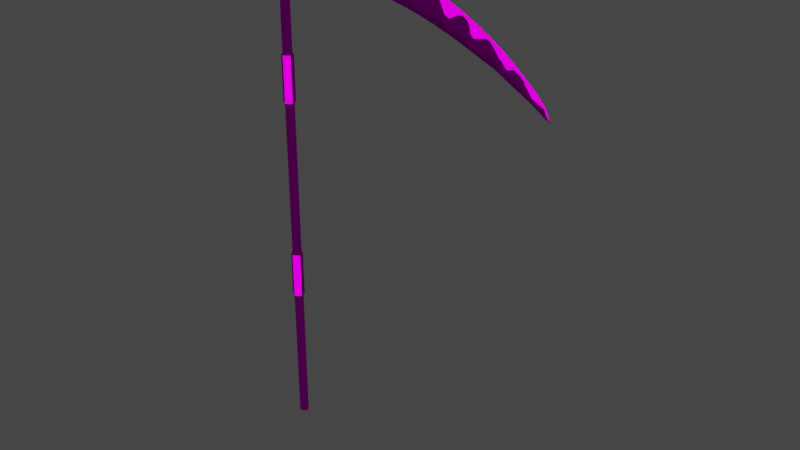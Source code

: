# Source: Soul_Scythe.blend  (saved by Blender 2.91.10; exported with 4.5.12 LTS)
import bpy
from mathutils import Matrix  # noqa: F401  (used for matrix-valued properties, if any)

bpy.ops.wm.read_factory_settings(use_empty=True)
scene = bpy.context.scene
scene.name = 'Scene'

# ---- collections
col_collection = bpy.data.collections.new('Collection'); scene.collection.children.link(col_collection)

# ---- images (referenced by path relative to the original .blend; pixels are not part of the script)
import os
ASSET_DIR = os.environ.get("B2B_ASSET_DIR", "")  # directory of the original .blend (textures are referenced by path, not embedded)
HERE = os.path.dirname(os.path.abspath(__file__))  # packed textures are extracted next to this script under _unpacked/

def load_image(name, relpath, width, height, colorspace="sRGB"):
    """Load a texture the original file referenced (path relative to the .blend, or extracted next to this script)."""
    p = next((c for c in (os.path.join(HERE, relpath), os.path.join(ASSET_DIR, relpath)) if relpath and os.path.exists(c)), "")
    if p:
        img = bpy.data.images.load(p, check_existing=True)
        img.name = name
    else:  # same state as the original file: an image datablock whose file is absent (Cycles renders it pink)
        img = bpy.data.images.new(name, width, height)
        img.source = "FILE"
        img.filepath = "//" + (relpath or name)
    img.colorspace_settings.name = colorspace
    return img
img_soul_scythe_jpg = load_image('Soul Scythe.jpg', 'Soul Scythe.jpg', 1024, 1024, 'sRGB')

# ---- materials (node trees are filled in below, after node groups)
mat_material = bpy.data.materials.new('Material')
mat_material.alpha_threshold = 0.0
mat_material.use_transparent_shadow = False
mat_material.line_color = (0.0, 0.0, 0.0, 1.0)

# ---- material node trees
mat_material.use_nodes = True; mat_material.node_tree.nodes.clear()
_N = mat_material.node_tree.nodes; _L = mat_material.node_tree.links
n0 = _N.new('ShaderNodeOutputMaterial'); n0.name = 'Material Output'; n0.location = (300, 300)
n1 = _N.new('ShaderNodeBsdfToon'); n1.name = 'Toon BSDF'; n1.location = (10, 300)
n2 = _N.new('ShaderNodeTexImage'); n2.name = 'Image Texture'; n2.location = (-280, 280)
n2.image = img_soul_scythe_jpg
_L.new(n1.outputs[0], n0.inputs[0])
_L.new(n2.outputs[0], n1.inputs[0])
n0.is_active_output = True

# ---- world
world_world = bpy.data.worlds.new('World'); scene.world = world_world
world_world.use_nodes = True; world_world.node_tree.nodes.clear()
_N = world_world.node_tree.nodes; _L = world_world.node_tree.links
n0 = _N.new('ShaderNodeOutputWorld'); n0.name = 'World Output'; n0.location = (300, 300)
n1 = _N.new('ShaderNodeBackground'); n1.name = 'Background'; n1.location = (10, 300)
n1.inputs[0].default_value = (0.05088, 0.05088, 0.05088, 1.0)
_L.new(n1.outputs[0], n0.inputs[0])
n0.is_active_output = True
world_world.color = (0.05088, 0.05088, 0.05088)
world_world.use_sun_shadow = False
world_world.sun_shadow_jitter_overblur = 0.0

# ---- meshes
me_cylinder = bpy.data.meshes.new('Cylinder')
me_cylinder.from_pydata([(-0.0001458, 0.04256, -2.66), (-7.492e-05, 0.04256, 1.516), (0.02487, 0.03443, -2.66), (0.02494, 0.03443, 1.516), (0.04033, 0.01315, -2.66), (0.0404, 0.01315, 1.516), (0.04033, -0.01315, -2.66), (0.0404, -0.01315, 1.516), (0.02487, -0.03443, -2.66), (0.02494, -0.03443, 1.516), (-0.0001458, -0.04256, -2.66), (-7.492e-05, -0.04256, 1.516), (-0.02516, -0.03443, -2.66), (-0.02509, -0.03443, 1.516), (-0.04062, -0.01315, -2.66), (-0.04055, -0.01315, 1.516), (-0.04062, 0.01315, -2.66), (-0.04055, 0.01315, 1.516), (-0.02516, 0.03443, -2.66), (-0.02509, 0.03443, 1.516), (-7.48e-05, 0.07202, 1.516), (0.04226, 0.05827, 1.516), (0.06842, 0.02226, 1.516), (0.06842, -0.02226, 1.516), (0.04226, -0.05827, 1.516), (-7.48e-05, -0.07203, 1.516), (-0.04241, -0.05827, 1.516), (-0.06857, -0.02226, 1.516), (-0.06857, 0.02226, 1.516), (-0.04241, 0.05827, 1.516), (0.000172, 0.07202, 2.202), (0.04251, 0.05827, 2.202), (0.06867, 0.02226, 2.202), (0.06867, -0.02226, 2.202), (0.04251, -0.05827, 2.202), (0.000172, -0.07203, 2.202), (-0.04216, -0.05827, 2.202), (-0.06833, -0.02226, 2.202), (-0.06833, 0.02226, 2.202), (-0.04216, 0.05827, 2.202), (-0.1519, -0.004294, 1.749), (0.2039, -0.004294, 1.763), (-0.1517, -0.004294, 2.122), (0.1862, -0.004294, 2.113), (0.3335, -0.004294, 1.763), (0.3299, -0.004294, 2.095), (0.5053, -0.004294, 1.752), (0.5091, -0.004294, 2.077), (0.6574, -0.004294, 1.736), (0.683, -0.004294, 2.049), (0.8243, -0.004294, 1.714), (0.8469, -0.004294, 2.011), (0.9809, -0.004294, 1.689), (1.004, -0.004294, 1.978), (1.1, -0.004294, 1.661), (1.119, -0.004294, 1.946), (1.267, -0.004294, 1.623), (1.282, -0.004294, 1.898), (1.382, -0.004294, 1.593), (1.407, -0.004294, 1.856), (1.523, -0.004294, 1.55), (1.564, -0.004294, 1.794), (1.66, -0.004294, 1.502), (1.683, -0.004294, 1.742), (1.747, -0.004294, 1.47), (1.822, -0.004294, 1.678), (1.87, -0.004294, 1.418), (1.938, -0.004294, 1.617), (1.988, -0.004294, 1.368), (2.052, -0.004294, 1.548), (2.111, -0.004294, 1.316), (2.167, -0.004294, 1.473), (2.245, -0.004294, 1.239), (2.296, -0.004294, 1.374), (2.358, -0.004294, 1.177), (2.389, -0.004294, 1.294), (2.459, -0.004294, 1.119), (2.475, -0.004294, 1.218), (2.547, -0.004294, 1.058), (2.553, -0.004294, 1.13), (2.593, -0.004294, 1.037), (2.607, 0.0004037, 1.029), (2.552, -0.004294, 1.116), (2.377, -0.004294, 1.25), (2.14, -0.004294, 1.397), (1.897, -0.004294, 1.497), (1.669, -0.004294, 1.598), (1.394, -0.004294, 1.717), (1.108, -0.004294, 1.788), (0.8344, -0.004294, 1.847), (0.507, -0.004294, 1.895), (2.464, -0.004294, 1.151), (2.286, -0.004294, 1.347), (2.043, -0.004294, 1.523), (1.813, -0.004294, 1.652), (1.561, -0.004294, 1.777), (1.281, -0.004294, 1.881), (1.001, -0.004294, 1.946), (0.6797, -0.004294, 2.008), (0.3308, -0.004294, 2.019), (0.2104, -0.004294, 1.823), (0.2292, -0.004294, 1.91), (0.2622, -0.004294, 1.978), (0.2988, -0.004294, 2.009), (0.5501, -0.004294, 1.917), (0.6145, -0.004294, 1.964), (0.8572, -0.004294, 1.852), (0.91, -0.004294, 1.897), (0.9587, -0.004294, 1.928), (1.14, -0.004294, 1.797), (1.199, -0.004294, 1.838), (1.25, -0.004294, 1.871), (1.44, -0.004294, 1.727), (1.497, -0.004294, 1.759), (1.537, -0.004294, 1.772), (1.717, -0.004294, 1.614), (1.758, -0.004294, 1.644), (1.943, -0.004294, 1.498), (1.986, -0.004294, 1.515), (2.17, -0.004294, 1.342), (2.201, -0.004294, 1.326), (2.406, -0.004294, 1.201), (2.436, -0.004294, 1.163), (2.577, -0.004294, 1.075), (0.358, -0.004294, 2.006), (0.3964, -0.004294, 1.968), (0.424, -0.004294, 1.934), (0.4619, -0.004294, 1.898), (0.7052, -0.004294, 2.002), (0.7352, -0.004294, 1.974), (0.7536, -0.004294, 1.941), (0.7718, -0.004294, 1.911), (0.7918, -0.004294, 1.876), (0.8159, -0.004294, 1.854), (1.035, -0.004294, 1.931), (1.06, -0.004294, 1.893), (1.079, -0.004294, 1.839), (1.098, -0.004294, 1.799), (1.306, -0.004294, 1.851), (1.325, -0.004294, 1.81), (1.344, -0.004294, 1.769), (1.362, -0.004294, 1.736), (1.584, -0.004294, 1.741), (1.607, -0.004294, 1.699), (1.625, -0.004294, 1.651), (1.646, -0.004294, 1.611), (1.849, -0.004294, 1.624), (1.869, -0.004294, 1.58), (1.881, -0.004294, 1.521), (2.076, -0.004294, 1.486), (2.11, -0.004294, 1.443), (2.325, -0.004294, 1.32), (2.364, -0.004294, 1.284), (0.001992, -0.004294, 1.756), (0.002119, -0.004294, 2.117), (-0.1517, 0.004725, 2.122), (0.1862, 0.004725, 2.113), (0.002119, 0.004725, 2.117), (0.3308, 0.004725, 2.019), (0.3299, 0.004725, 2.095), (0.507, 0.004725, 1.895), (0.5091, 0.004725, 2.077), (0.6797, 0.004725, 2.008), (0.683, 0.004725, 2.049), (0.8344, 0.004725, 1.847), (0.8469, 0.004725, 2.011), (1.001, 0.004725, 1.946), (1.004, 0.004725, 1.978), (1.108, 0.004725, 1.788), (1.119, 0.004725, 1.946), (1.281, 0.004725, 1.881), (1.282, 0.004725, 1.898), (1.394, 0.004725, 1.717), (1.407, 0.004725, 1.856), (1.561, 0.004725, 1.777), (1.564, 0.004725, 1.794), (1.669, 0.004725, 1.598), (1.683, 0.004725, 1.742), (1.813, 0.004725, 1.652), (1.822, 0.004725, 1.678), (1.897, 0.004725, 1.497), (1.938, 0.004725, 1.617), (2.043, 0.004725, 1.523), (2.052, 0.004725, 1.548), (2.14, 0.004725, 1.397), (2.167, 0.004725, 1.473), (2.286, 0.004725, 1.347), (2.296, 0.004725, 1.374), (2.377, 0.004725, 1.25), (2.389, 0.004725, 1.294), (2.464, 0.004725, 1.151), (2.475, 0.004725, 1.218), (2.552, 0.004725, 1.116), (2.553, 0.004725, 1.13), (0.2104, 0.004725, 1.823), (0.2292, 0.004725, 1.91), (0.2622, 0.004725, 1.978), (0.2988, 0.004725, 2.009), (0.5501, 0.004725, 1.917), (0.6145, 0.004725, 1.964), (0.8572, 0.004725, 1.852), (0.91, 0.004725, 1.897), (0.9587, 0.004725, 1.928), (1.14, 0.004725, 1.797), (1.199, 0.004725, 1.838), (1.25, 0.004725, 1.871), (1.44, 0.004725, 1.727), (1.497, 0.004725, 1.759), (1.537, 0.004725, 1.772), (1.717, 0.004725, 1.614), (1.758, 0.004725, 1.644), (1.943, 0.004725, 1.498), (1.986, 0.004725, 1.515), (2.17, 0.004725, 1.342), (2.201, 0.004725, 1.326), (2.406, 0.004725, 1.201), (2.436, 0.004725, 1.163), (2.577, 0.004725, 1.075), (0.358, 0.004725, 2.006), (0.3964, 0.004725, 1.968), (0.424, 0.004725, 1.934), (0.4619, 0.004725, 1.898), (0.7052, 0.004725, 2.002), (0.7352, 0.004725, 1.974), (0.7536, 0.004725, 1.941), (0.7718, 0.004725, 1.911), (0.7918, 0.004725, 1.876), (0.8159, 0.004725, 1.854), (1.035, 0.004725, 1.931), (1.06, 0.004725, 1.893), (1.079, 0.004725, 1.839), (1.098, 0.004725, 1.799), (1.306, 0.004725, 1.851), (1.325, 0.004725, 1.81), (1.344, 0.004725, 1.769), (1.362, 0.004725, 1.736), (1.584, 0.004725, 1.741), (1.607, 0.004725, 1.699), (1.625, 0.004725, 1.651), (1.646, 0.004725, 1.611), (1.849, 0.004725, 1.624), (1.869, 0.004725, 1.58), (1.881, 0.004725, 1.521), (2.076, 0.004725, 1.486), (2.11, 0.004725, 1.443), (2.325, 0.004725, 1.32), (2.364, 0.004725, 1.284), (-0.0002357, -8.017e-05, -2.688), (0.0001926, 0.07202, 2.235), (0.04253, 0.05827, 2.235), (0.06869, 0.02226, 2.235), (0.06869, -0.02226, 2.235), (0.04253, -0.05827, 2.235), (0.0001926, -0.07203, 2.235), (-0.04214, -0.05827, 2.235), (-0.06831, -0.02226, 2.235), (-0.06831, 0.02226, 2.235), (-0.04214, 0.05827, 2.235), (-0.1078, -0.03266, 2.023), (-0.1078, 0.02408, 2.023), (-0.1078, 0.02408, 2.096), (-0.1078, -0.03266, 2.096), (-0.09111, 0.02408, 2.091), (-0.09111, -0.03266, 2.091), (-0.0808, 0.02408, 2.077), (-0.0808, -0.03266, 2.077), (-0.0808, 0.02408, 2.059), (-0.0808, -0.03266, 2.059), (-0.09111, 0.02408, 2.045), (-0.09111, -0.03266, 2.045), (-0.1078, 0.02408, 2.04), (-0.1078, -0.03266, 2.04), (-0.1245, 0.02408, 2.045), (-0.1245, -0.03266, 2.045), (-0.1348, 0.02408, 2.059), (-0.1348, -0.03266, 2.059), (-0.1348, 0.02408, 2.077), (-0.1348, -0.03266, 2.077), (-0.1245, 0.02408, 2.091), (-0.1245, -0.03266, 2.091), (-0.09111, 0.02408, 2.018), (-0.09111, -0.03266, 2.018), (-0.0808, 0.02408, 2.003), (-0.0808, -0.03266, 2.003), (-0.0808, 0.02408, 1.986), (-0.0808, -0.03266, 1.986), (-0.09111, 0.02408, 1.972), (-0.09111, -0.03266, 1.972), (-0.1078, 0.02408, 1.966), (-0.1078, -0.03266, 1.966), (-0.1245, 0.02408, 1.972), (-0.1245, -0.03266, 1.972), (-0.1348, 0.02408, 1.986), (-0.1348, -0.03266, 1.986), (-0.1348, 0.02408, 2.003), (-0.1348, -0.03266, 2.003), (-0.1245, 0.02408, 2.018), (-0.1245, -0.03266, 2.018), (-0.1078, -0.03266, 1.948), (-0.1078, 0.02408, 1.948), (-0.09111, 0.02408, 1.943), (-0.09111, -0.03266, 1.943), (-0.0808, 0.02408, 1.929), (-0.0808, -0.03266, 1.929), (-0.0808, 0.02408, 1.911), (-0.0808, -0.03266, 1.911), (-0.09111, 0.02408, 1.897), (-0.09111, -0.03266, 1.897), (-0.1078, 0.02408, 1.891), (-0.1078, -0.03266, 1.891), (-0.1245, 0.02408, 1.897), (-0.1245, -0.03266, 1.897), (-0.1348, 0.02408, 1.911), (-0.1348, -0.03266, 1.911), (-0.1348, 0.02408, 1.929), (-0.1348, -0.03266, 1.929), (-0.1245, 0.02408, 1.943), (-0.1245, -0.03266, 1.943), (-0.1078, -0.00429, 2.096), (-0.09111, -0.00429, 2.091), (-0.0808, -0.00429, 2.077), (-0.0808, -0.00429, 2.059), (-0.09111, -0.00429, 2.045), (-0.1078, -0.00429, 2.04), (-0.1245, -0.00429, 2.045), (-0.1348, -0.00429, 2.059), (-0.1348, -0.00429, 2.077), (-0.1245, -0.00429, 2.091), (-0.1245, -0.00429, 1.972), (-0.0808, -0.00429, 1.986), (-0.0808, -0.00429, 2.003), (-0.1078, -0.00429, 1.966), (-0.09111, -0.00429, 2.018), (-0.09111, -0.00429, 1.972), (-0.1078, -0.00429, 2.023), (-0.1348, -0.00429, 1.986), (-0.1348, -0.00429, 2.003), (-0.1245, -0.00429, 2.018), (-0.1245, -0.00429, 1.897), (-0.0808, -0.00429, 1.911), (-0.0808, -0.00429, 1.929), (-0.1078, -0.00429, 1.891), (-0.09111, -0.00429, 1.943), (-0.09111, -0.00429, 1.897), (-0.1078, -0.00429, 1.948), (-0.1348, -0.00429, 1.911), (-0.1348, -0.00429, 1.929), (-0.1245, -0.00429, 1.943), (2.845e-08, 0.05472, -0.9168), (2.845e-08, 0.05472, -1.342), (2.845e-08, 0.05472, 0.5564), (2.845e-08, 0.05472, 0.982), (0.03216, 0.04427, 0.5564), (0.03216, 0.04427, 0.982), (0.05204, 0.01691, 0.5564), (0.05204, 0.01691, 0.982), (0.05204, -0.01691, 0.5564), (0.05204, -0.01691, 0.982), (0.03216, -0.04427, 0.5564), (0.03216, -0.04427, 0.982), (2.31e-08, -0.05472, 0.5564), (2.31e-08, -0.05472, 0.982), (-0.03216, -0.04427, 0.5564), (-0.03216, -0.04427, 0.982), (-0.05204, -0.01691, 0.5564), (-0.05204, -0.01691, 0.982), (-0.05204, 0.01691, 0.5564), (-0.05204, 0.01691, 0.982), (-0.03216, 0.04427, 0.5564), (-0.03216, 0.04427, 0.982), (0.03216, 0.04427, -1.342), (0.03216, 0.04427, -0.9168), (0.05204, 0.01691, -1.342), (0.05204, 0.01691, -0.9168), (0.05204, -0.01691, -1.342), (0.05204, -0.01691, -0.9168), (0.03216, -0.04427, -1.342), (0.03216, -0.04427, -0.9168), (2.31e-08, -0.05472, -1.342), (2.31e-08, -0.05472, -0.9168), (-0.03216, -0.04427, -1.342), (-0.03216, -0.04427, -0.9168), (-0.05204, -0.01691, -1.342), (-0.05204, -0.01691, -0.9168), (-0.05204, 0.01691, -1.342), (-0.05204, 0.01691, -0.9168), (-0.03216, 0.04427, -1.342), (-0.03216, 0.04427, -0.9168)], [], [(0, 1, 3, 2), (2, 3, 5, 4), (4, 5, 7, 6), (6, 7, 9, 8), (8, 9, 11, 10), (10, 11, 13, 12), (12, 13, 15, 14), (14, 15, 17, 16), (19, 17, 28, 29), (16, 17, 19, 18), (18, 19, 1, 0), (10, 12, 247), (24, 23, 33, 34), (17, 15, 27, 28), (15, 13, 26, 27), (13, 11, 25, 26), (11, 9, 24, 25), (9, 7, 23, 24), (3, 1, 20, 21), (7, 5, 22, 23), (5, 3, 21, 22), (1, 19, 29, 20), (31, 30, 248, 249), (21, 20, 30, 31), (28, 27, 37, 38), (25, 24, 34, 35), (22, 21, 31, 32), (29, 28, 38, 39), (26, 25, 35, 36), (23, 22, 32, 33), (20, 29, 39, 30), (27, 26, 36, 37), (153, 154, 43, 41), (43, 45, 99, 103, 102, 101, 100, 41), (45, 47, 90, 127, 126, 125, 124, 99), (47, 49, 98, 105, 104, 90), (49, 51, 89, 133, 132, 131, 130, 129, 128, 98), (51, 53, 97, 108, 107, 106, 89), (53, 55, 88, 137, 136, 135, 134, 97), (55, 57, 96, 111, 110, 109, 88), (57, 59, 87, 141, 140, 139, 138, 96), (59, 61, 95, 114, 113, 112, 87), (61, 63, 86, 145, 144, 143, 142, 95), (63, 65, 94, 116, 115, 86), (65, 67, 85, 148, 147, 146, 94), (67, 69, 93, 118, 117, 85), (69, 71, 84, 150, 149, 93), (71, 73, 92, 120, 119, 84), (73, 75, 83, 152, 151, 92), (75, 77, 91, 122, 121, 83), (77, 79, 82, 91), (79, 81, 80, 123, 82), (40, 42, 154, 153), (99, 44, 41, 100, 101, 102, 103), (98, 48, 46, 90, 104, 105), (97, 52, 50, 89, 106, 107, 108), (96, 56, 54, 88, 109, 110, 111), (95, 60, 58, 87, 112, 113, 114), (94, 64, 62, 86, 115, 116), (93, 68, 66, 85, 117, 118), (92, 72, 70, 84, 119, 120), (91, 76, 74, 83, 121, 122), (80, 78, 82, 123), (90, 46, 44, 99, 124, 125, 126, 127), (89, 50, 48, 98, 128, 129, 130, 131, 132, 133), (88, 54, 52, 97, 134, 135, 136, 137), (87, 58, 56, 96, 138, 139, 140, 141), (86, 62, 60, 95, 142, 143, 144, 145), (85, 66, 64, 94, 146, 147, 148), (84, 70, 68, 93, 149, 150), (83, 74, 72, 92, 151, 152), (82, 78, 76, 91), (153, 41, 156, 157), (156, 41, 194, 195, 196, 197, 158, 159), (159, 158, 218, 219, 220, 221, 160, 161), (161, 160, 198, 199, 162, 163), (163, 162, 222, 223, 224, 225, 226, 227, 164, 165), (165, 164, 200, 201, 202, 166, 167), (167, 166, 228, 229, 230, 231, 168, 169), (169, 168, 203, 204, 205, 170, 171), (171, 170, 232, 233, 234, 235, 172, 173), (173, 172, 206, 207, 208, 174, 175), (175, 174, 236, 237, 238, 239, 176, 177), (177, 176, 209, 210, 178, 179), (179, 178, 240, 241, 242, 180, 181), (181, 180, 211, 212, 182, 183), (183, 182, 243, 244, 184, 185), (185, 184, 213, 214, 186, 187), (187, 186, 245, 246, 188, 189), (189, 188, 215, 216, 190, 191), (191, 190, 192, 193), (193, 192, 217, 80, 81), (40, 153, 157, 155), (158, 197, 196, 195, 194, 41, 44), (162, 199, 198, 160, 46, 48), (166, 202, 201, 200, 164, 50, 52), (170, 205, 204, 203, 168, 54, 56), (174, 208, 207, 206, 172, 58, 60), (178, 210, 209, 176, 62, 64), (182, 212, 211, 180, 66, 68), (186, 214, 213, 184, 70, 72), (190, 216, 215, 188, 74, 76), (80, 217, 192, 78), (160, 221, 220, 219, 218, 158, 44, 46), (164, 227, 226, 225, 224, 223, 222, 162, 48, 50), (168, 231, 230, 229, 228, 166, 52, 54), (172, 235, 234, 233, 232, 170, 56, 58), (176, 239, 238, 237, 236, 174, 60, 62), (180, 242, 241, 240, 178, 64, 66), (184, 244, 243, 182, 68, 70), (188, 246, 245, 186, 72, 74), (192, 190, 76, 78), (55, 53, 167, 169), (73, 71, 185, 187), (47, 45, 159, 161), (65, 63, 177, 179), (57, 55, 169, 171), (75, 73, 187, 189), (49, 47, 161, 163), (67, 65, 179, 181), (42, 40, 155), (59, 57, 171, 173), (77, 75, 189, 191), (51, 49, 163, 165), (69, 67, 181, 183), (154, 42, 155, 157), (61, 59, 173, 175), (79, 77, 191, 193), (43, 154, 157, 156), (53, 51, 165, 167), (71, 69, 183, 185), (45, 43, 156, 159), (63, 61, 175, 177), (81, 79, 193), (8, 10, 247), (6, 8, 247), (0, 2, 247), (4, 6, 247), (2, 4, 247), (18, 0, 247), (16, 18, 247), (14, 16, 247), (12, 14, 247), (35, 34, 252, 253), (32, 31, 249, 250), (39, 38, 256, 257), (36, 35, 253, 254), (30, 39, 257, 248), (37, 36, 254, 255), (34, 33, 251, 252), (252, 251, 255, 254, 253), (249, 248, 257, 256, 250), (38, 32, 250, 256), (37, 255, 251, 33), (33, 32, 38, 37), (339, 305, 307, 343), (281, 258, 297, 295, 293, 291, 289, 287, 285, 283), (318, 261, 263, 319), (299, 300, 302, 304, 306, 308, 310, 312, 314, 316), (335, 293, 295, 336), (319, 263, 265, 320), (341, 309, 311, 338), (328, 291, 293, 335), (320, 265, 267, 321), (338, 311, 313, 345), (331, 289, 291, 328), (321, 267, 269, 322), (345, 313, 315, 346), (333, 287, 289, 331), (322, 269, 271, 323), (301, 298, 317, 315, 313, 311, 309, 307, 305, 303), (329, 285, 287, 333), (323, 271, 273, 324), (259, 280, 282, 284, 286, 288, 290, 292, 294, 296), (330, 283, 285, 329), (324, 273, 275, 325), (337, 297, 258, 334), (332, 281, 283, 330), (325, 275, 277, 326), (263, 261, 279, 277, 275, 273, 271, 269, 267, 265), (334, 258, 281, 332), (326, 277, 279, 327), (343, 307, 309, 341), (336, 295, 297, 337), (327, 279, 261, 318), (260, 262, 264, 266, 268, 270, 272, 274, 276, 278), (340, 303, 305, 339), (347, 317, 298, 344), (342, 301, 303, 340), (344, 298, 301, 342), (346, 315, 317, 347), (278, 327, 318, 260), (276, 326, 327, 278), (274, 325, 326, 276), (272, 324, 325, 274), (270, 323, 324, 272), (268, 322, 323, 270), (266, 321, 322, 268), (264, 320, 321, 266), (262, 319, 320, 264), (260, 318, 319, 262), (294, 336, 337, 296), (259, 334, 332, 280), (280, 332, 330, 282), (296, 337, 334, 259), (282, 330, 329, 284), (284, 329, 333, 286), (286, 333, 331, 288), (288, 331, 328, 290), (290, 328, 335, 292), (292, 335, 336, 294), (314, 346, 347, 316), (299, 344, 342, 300), (300, 342, 340, 302), (316, 347, 344, 299), (302, 340, 339, 304), (306, 343, 341, 308), (312, 345, 346, 314), (310, 338, 345, 312), (308, 341, 338, 310), (304, 339, 343, 306), (371, 348, 387, 385, 383, 381, 379, 377, 375, 373), (350, 351, 353, 352), (382, 383, 385, 384), (352, 353, 355, 354), (380, 381, 383, 382), (354, 355, 357, 356), (378, 379, 381, 380), (356, 357, 359, 358), (376, 377, 379, 378), (358, 359, 361, 360), (374, 375, 377, 376), (360, 361, 363, 362), (349, 370, 372, 374, 376, 378, 380, 382, 384, 386), (372, 373, 375, 374), (362, 363, 365, 364), (386, 387, 348, 349), (370, 371, 373, 372), (364, 365, 367, 366), (353, 351, 369, 367, 365, 363, 361, 359, 357, 355), (349, 348, 371, 370), (366, 367, 369, 368), (384, 385, 387, 386), (368, 369, 351, 350), (350, 352, 354, 356, 358, 360, 362, 364, 366, 368)])
me_cylinder.polygons.foreach_set('use_smooth', [1, 1, 1, 1, 1, 1, 1, 1, 1, 1, 1, 1, 1, 1, 1, 1, 1, 1, 1, 1, 1, 1, 1, 1, 1, 1, 1, 1, 1, 1, 1, 1, 1, 1, 1, 1, 1, 1, 1, 1, 1, 1, 1, 1, 1, 1, 1, 1, 1, 1, 1, 1, 1, 1, 1, 1, 1, 1, 1, 1, 1, 1, 1, 1, 1, 1, 1, 1, 1, 1, 1, 1, 1, 1, 1, 1, 1, 1, 1, 1, 1, 1, 1, 1, 1, 1, 1, 1, 1, 1, 1, 1, 1, 1, 1, 1, 1, 1, 1, 1, 1, 1, 1, 1, 1, 1, 1, 1, 1, 1, 1, 1, 1, 1, 1, 1, 1, 1, 1, 1, 1, 1, 1, 1, 1, 1, 1, 1, 1, 1, 1, 1, 1, 1, 1, 1, 1, 1, 1, 1, 1, 1, 1, 1, 1, 1, 1, 1, 1, 1, 1, 1, 1, 1, 1, 0, 0, 0, 0, 0, 0, 0, 0, 0, 0, 0, 0, 0, 0, 0, 0, 0, 0, 0, 0, 0, 0, 0, 0, 0, 0, 0, 0, 0, 0, 0, 0, 0, 0, 0, 0, 0, 0, 0, 0, 0, 0, 0, 0, 0, 0, 0, 0, 0, 0, 0, 0, 0, 0, 0, 0, 0, 0, 0, 0, 0, 0, 0, 0, 0, 0, 0, 0, 0, 0, 0, 0, 0, 0, 0, 0, 0, 0, 0, 0, 0, 0, 0, 0, 0, 0, 0, 0, 0, 0])
_uv = me_cylinder.uv_layers.new(name='UVMap')
_uv.uv.foreach_set('vector', [0.5356, 0.3753, 0.5356, 0.5148, 0.5077, 0.5148, 0.5077, 0.3753, 0.5077, 0.3753, 0.5077, 0.5148, 0.4798, 0.5148, 0.4798, 0.3753, 0.4798, 0.3753, 0.4798, 0.5148, 0.4519, 0.5148, 0.4519, 0.3753, 0.4519, 0.3753, 0.4519, 0.5148, 0.424, 0.5148, 0.424, 0.3753, 0.424, 0.3753, 0.424, 0.5148, 0.3961, 0.5148, 0.3961, 0.3753, 0.3961, 0.3753, 0.3961, 0.5148, 0.3682, 0.5148, 0.3682, 0.3753, 0.3682, 0.3753, 0.3682, 0.5148, 0.3403, 0.5148, 0.3403, 0.3753, 0.3403, 0.3753, 0.3403, 0.5148, 0.3124, 0.5148, 0.3124, 0.3753, 0.2845, 0.5148, 0.3124, 0.5148, 0.3124, 0.5148, 0.2845, 0.5148, 0.3124, 0.3753, 0.3124, 0.5148, 0.2845, 0.5148, 0.2845, 0.3753, 0.2845, 0.3753, 0.2845, 0.5148, 0.2566, 0.5148, 0.2566, 0.3753, 0.3961, 0.3753, 0.3682, 0.3753, 0.3961, 0.3753, 0.424, 0.5148, 0.4519, 0.5148, 0.4519, 0.5148, 0.424, 0.5148, 0.3124, 0.5148, 0.3403, 0.5148, 0.3403, 0.5148, 0.3124, 0.5148, 0.3403, 0.5148, 0.3682, 0.5148, 0.3682, 0.5148, 0.3403, 0.5148, 0.3682, 0.5148, 0.3961, 0.5148, 0.3961, 0.5148, 0.3682, 0.5148, 0.3961, 0.5148, 0.424, 0.5148, 0.424, 0.5148, 0.3961, 0.5148, 0.424, 0.5148, 0.4519, 0.5148, 0.4519, 0.5148, 0.424, 0.5148, 0.5077, 0.5148, 0.5356, 0.5148, 0.5356, 0.5148, 0.5077, 0.5148, 0.4519, 0.5148, 0.4798, 0.5148, 0.4798, 0.5148, 0.4519, 0.5148, 0.4798, 0.5148, 0.5077, 0.5148, 0.5077, 0.5148, 0.4798, 0.5148, 0.2566, 0.5148, 0.2845, 0.5148, 0.2845, 0.5148, 0.2566, 0.5148, 0.5077, 0.5148, 0.5356, 0.5148, 0.5356, 0.5148, 0.5077, 0.5148, 0.5077, 0.5148, 0.5356, 0.5148, 0.5356, 0.5148, 0.5077, 0.5148, 0.3124, 0.5148, 0.3403, 0.5148, 0.3403, 0.5148, 0.3124, 0.5148, 0.3961, 0.5148, 0.424, 0.5148, 0.424, 0.5148, 0.3961, 0.5148, 0.4798, 0.5148, 0.5077, 0.5148, 0.5077, 0.5148, 0.4798, 0.5148, 0.2845, 0.5148, 0.3124, 0.5148, 0.3124, 0.5148, 0.2845, 0.5148, 0.3682, 0.5148, 0.3961, 0.5148, 0.3961, 0.5148, 0.3682, 0.5148, 0.4519, 0.5148, 0.4798, 0.5148, 0.4798, 0.5148, 0.4519, 0.5148, 0.2566, 0.5148, 0.2845, 0.5148, 0.2845, 0.5148, 0.2566, 0.5148, 0.3403, 0.5148, 0.3682, 0.5148, 0.3682, 0.5148, 0.3403, 0.5148, 0.2785, 0.962, 0.2743, 0.9632, 0.2737, 0.961, 0.2778, 0.9597, 0.2737, 0.961, 0.2735, 0.9593, 0.2744, 0.959, 0.2746, 0.9594, 0.2751, 0.9597, 0.276, 0.9599, 0.2771, 0.9598, 0.2778, 0.9597, 0.2735, 0.9593, 0.2731, 0.9571, 0.2753, 0.9565, 0.2754, 0.9571, 0.2751, 0.9576, 0.2748, 0.9581, 0.2744, 0.9587, 0.2744, 0.959, 0.2731, 0.9571, 0.2729, 0.955, 0.2734, 0.9549, 0.2741, 0.9555, 0.2749, 0.9561, 0.2753, 0.9565, 0.2729, 0.955, 0.2728, 0.9529, 0.2748, 0.9525, 0.2748, 0.9528, 0.2746, 0.9531, 0.2742, 0.9535, 0.274, 0.9538, 0.2736, 0.9541, 0.2734, 0.9546, 0.2734, 0.9549, 0.2728, 0.9529, 0.2727, 0.951, 0.2731, 0.9509, 0.2734, 0.9513, 0.274, 0.9518, 0.2747, 0.9523, 0.2748, 0.9525, 0.2727, 0.951, 0.2727, 0.9495, 0.2746, 0.9491, 0.2745, 0.9493, 0.2741, 0.9496, 0.2735, 0.95, 0.2732, 0.9504, 0.2731, 0.9509, 0.2727, 0.9495, 0.2728, 0.9474, 0.273, 0.9474, 0.2732, 0.9477, 0.2737, 0.9482, 0.2744, 0.9488, 0.2746, 0.9491, 0.2728, 0.9474, 0.2729, 0.9458, 0.2745, 0.9455, 0.2744, 0.946, 0.2741, 0.9463, 0.2737, 0.9466, 0.2732, 0.947, 0.273, 0.9474, 0.2729, 0.9458, 0.2731, 0.9438, 0.2733, 0.9438, 0.2734, 0.944, 0.2737, 0.9445, 0.2743, 0.945, 0.2745, 0.9455, 0.2731, 0.9438, 0.2733, 0.9422, 0.2751, 0.9419, 0.275, 0.9422, 0.2746, 0.9426, 0.2741, 0.943, 0.2737, 0.9434, 0.2733, 0.9438, 0.2733, 0.9422, 0.2736, 0.9404, 0.274, 0.9404, 0.2743, 0.941, 0.2747, 0.9414, 0.2751, 0.9419, 0.2736, 0.9404, 0.274, 0.9388, 0.2755, 0.9389, 0.2753, 0.9392, 0.2747, 0.9395, 0.2742, 0.9399, 0.274, 0.9404, 0.274, 0.9388, 0.2744, 0.9373, 0.2748, 0.9373, 0.275, 0.9379, 0.2754, 0.9384, 0.2755, 0.9389, 0.2744, 0.9373, 0.275, 0.9357, 0.2759, 0.9357, 0.2755, 0.9362, 0.2751, 0.9368, 0.2748, 0.9373, 0.275, 0.9357, 0.2757, 0.9338, 0.2761, 0.9339, 0.2766, 0.9348, 0.2765, 0.9352, 0.2759, 0.9357, 0.2757, 0.9338, 0.2764, 0.9325, 0.2769, 0.9325, 0.2766, 0.9327, 0.2763, 0.9333, 0.2761, 0.9339, 0.2764, 0.9325, 0.277, 0.9312, 0.2778, 0.9311, 0.2778, 0.9315, 0.2774, 0.932, 0.2769, 0.9325, 0.277, 0.9312, 0.2778, 0.93, 0.2779, 0.93, 0.2778, 0.9311, 0.2778, 0.93, 0.279, 0.9283, 0.2787, 0.9293, 0.2783, 0.9296, 0.2779, 0.93, 0.8788, 0.1085, 0.8784, 0.1086, 0.8783, 0.1085, 0.8787, 0.1084, 0.5173, 0.8874, 0.5092, 0.8897, 0.5081, 0.8856, 0.51, 0.8852, 0.5129, 0.8851, 0.5154, 0.8855, 0.5167, 0.8864, 0.52, 0.8985, 0.5112, 0.9002, 0.5103, 0.8952, 0.5149, 0.894, 0.516, 0.8952, 0.518, 0.8969, 0.5208, 0.9093, 0.5125, 0.9109, 0.5119, 0.9057, 0.5162, 0.9049, 0.5166, 0.9056, 0.5185, 0.9068, 0.5199, 0.9081, 0.5212, 0.9188, 0.5129, 0.9206, 0.5126, 0.915, 0.5168, 0.9141, 0.5173, 0.915, 0.5192, 0.9165, 0.5207, 0.9179, 0.5204, 0.9286, 0.5128, 0.9294, 0.513, 0.9245, 0.517, 0.9238, 0.5177, 0.9252, 0.5193, 0.9267, 0.52, 0.9279, 0.5186, 0.9377, 0.5122, 0.9372, 0.5125, 0.9342, 0.5156, 0.9336, 0.5166, 0.935, 0.5179, 0.936, 0.5165, 0.9462, 0.5111, 0.9458, 0.5117, 0.9416, 0.5144, 0.9417, 0.5149, 0.9432, 0.5158, 0.9444, 0.5131, 0.9554, 0.5093, 0.9551, 0.5105, 0.9501, 0.5134, 0.9504, 0.5119, 0.9518, 0.5116, 0.9529, 0.5084, 0.9628, 0.5073, 0.9629, 0.5083, 0.9592, 0.5108, 0.9592, 0.5095, 0.9605, 0.5085, 0.9618, 0.5059, 0.9679, 0.5061, 0.9663, 0.508, 0.9659, 0.507, 0.9671, 0.5149, 0.894, 0.5103, 0.8952, 0.5092, 0.8897, 0.5173, 0.8874, 0.5171, 0.8883, 0.5162, 0.8899, 0.5154, 0.8911, 0.5146, 0.8926, 0.5162, 0.9049, 0.5119, 0.9057, 0.5112, 0.9002, 0.52, 0.8985, 0.5201, 0.8994, 0.5194, 0.9006, 0.5185, 0.9015, 0.5177, 0.9023, 0.5168, 0.9033, 0.5163, 0.9042, 0.5168, 0.9141, 0.5126, 0.915, 0.5125, 0.9109, 0.5208, 0.9093, 0.5207, 0.9105, 0.5197, 0.9117, 0.5181, 0.9127, 0.517, 0.9137, 0.517, 0.9238, 0.513, 0.9245, 0.5129, 0.9206, 0.5212, 0.9188, 0.5205, 0.9198, 0.5194, 0.9208, 0.5182, 0.9218, 0.5173, 0.9226, 0.5156, 0.9336, 0.5125, 0.9342, 0.5128, 0.9294, 0.5204, 0.9286, 0.5194, 0.9296, 0.5183, 0.9308, 0.5169, 0.9317, 0.5158, 0.9328, 0.5144, 0.9417, 0.5117, 0.9416, 0.5122, 0.9372, 0.5186, 0.9377, 0.518, 0.9391, 0.5168, 0.9401, 0.515, 0.941, 0.5134, 0.9504, 0.5105, 0.9501, 0.5111, 0.9458, 0.5165, 0.9462, 0.5157, 0.9475, 0.5146, 0.949, 0.5108, 0.9592, 0.5083, 0.9592, 0.5093, 0.9551, 0.5131, 0.9554, 0.5125, 0.9569, 0.5117, 0.9585, 0.508, 0.9659, 0.5061, 0.9663, 0.5073, 0.9629, 0.5084, 0.9628, 0.2848, 0.9309, 0.2841, 0.9333, 0.28, 0.9319, 0.2806, 0.9298, 0.28, 0.9319, 0.2841, 0.9333, 0.2834, 0.9331, 0.2823, 0.9331, 0.2814, 0.9333, 0.2809, 0.9336, 0.2807, 0.9339, 0.2798, 0.9337, 0.2798, 0.9337, 0.2807, 0.9339, 0.2808, 0.9343, 0.2811, 0.9349, 0.2814, 0.9353, 0.2817, 0.9359, 0.2816, 0.9364, 0.2794, 0.9359, 0.2794, 0.9359, 0.2816, 0.9364, 0.2812, 0.9368, 0.2804, 0.9375, 0.2797, 0.9381, 0.2792, 0.938, 0.2792, 0.938, 0.2797, 0.9381, 0.2797, 0.9384, 0.2799, 0.9388, 0.2803, 0.9392, 0.2806, 0.9395, 0.2809, 0.9398, 0.2811, 0.9402, 0.2811, 0.9404, 0.2791, 0.94, 0.2791, 0.94, 0.2811, 0.9404, 0.281, 0.9407, 0.2803, 0.9412, 0.2798, 0.9416, 0.2794, 0.9421, 0.279, 0.942, 0.279, 0.942, 0.2794, 0.9421, 0.2795, 0.9425, 0.2799, 0.9429, 0.2804, 0.9433, 0.2808, 0.9437, 0.2809, 0.9438, 0.279, 0.9435, 0.279, 0.9435, 0.2809, 0.9438, 0.2807, 0.9442, 0.2801, 0.9447, 0.2795, 0.9452, 0.2793, 0.9456, 0.2791, 0.9455, 0.2791, 0.9455, 0.2793, 0.9456, 0.2796, 0.946, 0.28, 0.9463, 0.2804, 0.9467, 0.2807, 0.947, 0.2809, 0.9474, 0.2792, 0.9471, 0.2792, 0.9471, 0.2809, 0.9474, 0.2806, 0.9479, 0.28, 0.9485, 0.2798, 0.9489, 0.2796, 0.9492, 0.2794, 0.9492, 0.2794, 0.9492, 0.2796, 0.9492, 0.28, 0.9496, 0.2804, 0.95, 0.2809, 0.9503, 0.2813, 0.9507, 0.2814, 0.951, 0.2797, 0.9507, 0.2797, 0.9507, 0.2814, 0.951, 0.281, 0.9515, 0.2806, 0.9519, 0.2803, 0.9526, 0.28, 0.9526, 0.28, 0.9526, 0.2803, 0.9526, 0.2805, 0.9531, 0.281, 0.9534, 0.2816, 0.9538, 0.2819, 0.954, 0.2803, 0.9541, 0.2803, 0.9541, 0.2819, 0.954, 0.2817, 0.9546, 0.2814, 0.955, 0.2811, 0.9557, 0.2808, 0.9557, 0.2808, 0.9557, 0.2811, 0.9557, 0.2814, 0.9562, 0.2818, 0.9567, 0.2822, 0.9572, 0.2813, 0.9573, 0.2813, 0.9573, 0.2822, 0.9572, 0.2828, 0.9577, 0.2829, 0.9582, 0.2824, 0.9591, 0.282, 0.9591, 0.282, 0.9591, 0.2824, 0.9591, 0.2826, 0.9596, 0.2829, 0.9602, 0.2832, 0.9605, 0.2827, 0.9605, 0.2827, 0.9605, 0.2832, 0.9605, 0.2837, 0.961, 0.2841, 0.9614, 0.2841, 0.9618, 0.2833, 0.9617, 0.2833, 0.9617, 0.2841, 0.9618, 0.2842, 0.963, 0.2841, 0.9629, 0.2841, 0.9629, 0.2842, 0.963, 0.2847, 0.9634, 0.2851, 0.9637, 0.2853, 0.9646, 0.8793, 0.1055, 0.8793, 0.1056, 0.8789, 0.1055, 0.8789, 0.1054, 0.521, 0.8929, 0.5215, 0.892, 0.5228, 0.8911, 0.5252, 0.8907, 0.5281, 0.8908, 0.53, 0.8911, 0.5289, 0.8952, 0.5183, 0.9039, 0.5203, 0.9023, 0.5223, 0.9006, 0.5233, 0.8995, 0.5278, 0.9006, 0.527, 0.9055, 0.5176, 0.9145, 0.5185, 0.9133, 0.5199, 0.9121, 0.5217, 0.9108, 0.5221, 0.9101, 0.5263, 0.9109, 0.5258, 0.9161, 0.5172, 0.9238, 0.5178, 0.9229, 0.5193, 0.9216, 0.521, 0.9201, 0.5216, 0.9192, 0.5257, 0.92, 0.5254, 0.9256, 0.5181, 0.9335, 0.5185, 0.9328, 0.5192, 0.9316, 0.5207, 0.9301, 0.5214, 0.9287, 0.5254, 0.9294, 0.5256, 0.9342, 0.5199, 0.9424, 0.5206, 0.9407, 0.5219, 0.9397, 0.5228, 0.9384, 0.5259, 0.9389, 0.5262, 0.9419, 0.522, 0.9507, 0.5227, 0.949, 0.5236, 0.9478, 0.524, 0.9464, 0.5267, 0.9462, 0.5273, 0.9503, 0.5254, 0.9598, 0.5268, 0.9573, 0.5266, 0.9562, 0.5251, 0.9548, 0.5279, 0.9546, 0.5292, 0.9594, 0.5301, 0.967, 0.5299, 0.966, 0.529, 0.9648, 0.5277, 0.9635, 0.5302, 0.9635, 0.5311, 0.9671, 0.5326, 0.972, 0.5315, 0.9712, 0.5304, 0.9701, 0.5323, 0.9704, 0.5233, 0.8995, 0.5236, 0.898, 0.5228, 0.8965, 0.522, 0.8954, 0.5211, 0.8939, 0.521, 0.8929, 0.5289, 0.8952, 0.5278, 0.9006, 0.5221, 0.9101, 0.522, 0.9095, 0.5215, 0.9086, 0.5206, 0.9076, 0.5198, 0.9068, 0.5189, 0.906, 0.5183, 0.9048, 0.5183, 0.9039, 0.527, 0.9055, 0.5263, 0.9109, 0.5216, 0.9192, 0.5213, 0.9188, 0.5202, 0.9178, 0.5187, 0.9168, 0.5177, 0.9157, 0.5176, 0.9145, 0.5258, 0.9161, 0.5257, 0.92, 0.5214, 0.9287, 0.5211, 0.9276, 0.5202, 0.9267, 0.5191, 0.9258, 0.5179, 0.9249, 0.5172, 0.9238, 0.5254, 0.9256, 0.5254, 0.9294, 0.5228, 0.9384, 0.5226, 0.9375, 0.5215, 0.9365, 0.5202, 0.9356, 0.519, 0.9345, 0.5181, 0.9335, 0.5256, 0.9342, 0.5259, 0.9389, 0.524, 0.9464, 0.5234, 0.9457, 0.5217, 0.9448, 0.5205, 0.9438, 0.5199, 0.9424, 0.5262, 0.9419, 0.5267, 0.9462, 0.5251, 0.9548, 0.5239, 0.9535, 0.5229, 0.952, 0.522, 0.9507, 0.5273, 0.9503, 0.5279, 0.9546, 0.5277, 0.9635, 0.5268, 0.9628, 0.526, 0.9613, 0.5254, 0.9598, 0.5292, 0.9594, 0.5302, 0.9635, 0.5304, 0.9701, 0.5301, 0.967, 0.5311, 0.9671, 0.5323, 0.9704, 0.2854, 0.9496, 0.2854, 0.9511, 0.2853, 0.9511, 0.2853, 0.9496, 0.2854, 0.9339, 0.2854, 0.9357, 0.2853, 0.9357, 0.2853, 0.9339, 0.2854, 0.9572, 0.2854, 0.9594, 0.2853, 0.9594, 0.2853, 0.9572, 0.2854, 0.9405, 0.2854, 0.9423, 0.2853, 0.9423, 0.2853, 0.9405, 0.2854, 0.9476, 0.2854, 0.9496, 0.2853, 0.9496, 0.2853, 0.9476, 0.2854, 0.9325, 0.2854, 0.9339, 0.2853, 0.9339, 0.2853, 0.9325, 0.2854, 0.9551, 0.2854, 0.9572, 0.2853, 0.9572, 0.2853, 0.9551, 0.2854, 0.9389, 0.2854, 0.9405, 0.2853, 0.9405, 0.2853, 0.9389, 0.8471, 0.1728, 0.8471, 0.1724, 0.8471, 0.1728, 0.2854, 0.946, 0.2854, 0.9476, 0.2853, 0.9476, 0.2853, 0.946, 0.2854, 0.9313, 0.2854, 0.9325, 0.2853, 0.9325, 0.2853, 0.9313, 0.2854, 0.953, 0.2854, 0.9551, 0.2853, 0.9551, 0.2853, 0.953, 0.2854, 0.9374, 0.2854, 0.9389, 0.2853, 0.9389, 0.2853, 0.9374, 0.8471, 0.1753, 0.8471, 0.1754, 0.8471, 0.1754, 0.8471, 0.1753, 0.2854, 0.9439, 0.2854, 0.946, 0.2853, 0.946, 0.2853, 0.9439, 0.2854, 0.9301, 0.2854, 0.9313, 0.2853, 0.9313, 0.2853, 0.9301, 0.2854, 0.9611, 0.2854, 0.9633, 0.2853, 0.9633, 0.2853, 0.9611, 0.2854, 0.9511, 0.2854, 0.953, 0.2853, 0.953, 0.2853, 0.9511, 0.2854, 0.9357, 0.2854, 0.9374, 0.2853, 0.9374, 0.2853, 0.9357, 0.2854, 0.9594, 0.2854, 0.9611, 0.2853, 0.9611, 0.2853, 0.9594, 0.2854, 0.9423, 0.2854, 0.9439, 0.2853, 0.9439, 0.2853, 0.9423, 0.2854, 0.9283, 0.2854, 0.9301, 0.2853, 0.9301, 0.424, 0.3753, 0.3961, 0.3753, 0.424, 0.3753, 0.4519, 0.3753, 0.424, 0.3753, 0.4519, 0.3753, 0.5356, 0.3753, 0.5077, 0.3753, 0.5356, 0.3753, 0.4798, 0.3753, 0.4519, 0.3753, 0.4798, 0.3753, 0.5077, 0.3753, 0.4798, 0.3753, 0.5077, 0.3753, 0.2845, 0.3753, 0.2566, 0.3753, 0.2845, 0.3753, 0.3124, 0.3753, 0.2845, 0.3753, 0.3124, 0.3753, 0.3403, 0.3753, 0.3124, 0.3753, 0.3403, 0.3753, 0.3682, 0.3753, 0.3403, 0.3753, 0.3682, 0.3753, 0.3961, 0.5148, 0.424, 0.5148, 0.424, 0.5148, 0.3961, 0.5148, 0.4798, 0.5148, 0.5077, 0.5148, 0.5077, 0.5148, 0.4798, 0.5148, 0.2845, 0.5148, 0.3124, 0.5148, 0.3124, 0.5148, 0.2845, 0.5148, 0.3682, 0.5148, 0.3961, 0.5148, 0.3961, 0.5148, 0.3682, 0.5148, 0.2566, 0.5148, 0.2845, 0.5148, 0.2845, 0.5148, 0.2566, 0.5148, 0.3403, 0.5148, 0.3682, 0.5148, 0.3682, 0.5148, 0.3403, 0.5148, 0.424, 0.5148, 0.4519, 0.5148, 0.4519, 0.5148, 0.424, 0.5148, 0.424, 0.5148, 0.4519, 0.5148, 0.3403, 0.5148, 0.3682, 0.5148, 0.3961, 0.5148, 0.5077, 0.5148, 0.2566, 0.5148, 0.2845, 0.5148, 0.3124, 0.5148, 0.4798, 0.5148, 0.3124, 0.5148, 0.4798, 0.5148, 0.4798, 0.5148, 0.3124, 0.5148, 0.3403, 0.5148, 0.3403, 0.5148, 0.4519, 0.5148, 0.4519, 0.5148, 0.4519, 0.5148, 0.4798, 0.5148, 0.3124, 0.5148, 0.3403, 0.5148, 0.5092, 0.4915, 0.5092, 0.6319, 0.4531, 0.6319, 0.4531, 0.4915, 0.8933, 0.4468, 0.7519, 0.4913, 0.6112, 0.4442, 0.525, 0.3235, 0.5263, 0.1751, 0.6145, 0.05592, 0.7559, 0.01135, 0.8966, 0.05844, 0.9828, 0.1792, 0.9815, 0.3275, 0.3851, 0.3592, 0.3851, 0.4277, 0.3576, 0.4277, 0.3576, 0.3592, 0.75, 0.49, 0.8911, 0.4442, 0.9783, 0.3242, 0.9783, 0.1758, 0.8911, 0.05584, 0.75, 0.01, 0.6089, 0.05584, 0.5217, 0.1758, 0.5217, 0.3242, 0.6089, 0.4442, 0.3856, 0.5715, 0.3856, 0.5999, 0.3742, 0.5999, 0.3742, 0.5715, 0.3576, 0.3592, 0.3576, 0.4277, 0.3302, 0.4277, 0.3302, 0.3592, 0.3969, 0.4915, 0.3969, 0.6319, 0.3408, 0.6319, 0.3408, 0.4915, 0.397, 0.5715, 0.397, 0.5999, 0.3856, 0.5999, 0.3856, 0.5715, 0.3302, 0.3592, 0.3302, 0.4277, 0.3028, 0.4277, 0.3028, 0.3592, 0.3408, 0.4915, 0.3408, 0.6319, 0.2846, 0.6319, 0.2846, 0.4915, 0.4084, 0.5715, 0.4084, 0.5999, 0.397, 0.5999, 0.397, 0.5715, 0.3028, 0.3592, 0.3028, 0.4277, 0.2754, 0.4277, 0.2754, 0.3592, 0.2846, 0.4915, 0.2846, 0.6319, 0.2285, 0.6319, 0.2285, 0.4915, 0.4197, 0.5715, 0.4197, 0.5999, 0.4084, 0.5999, 0.4084, 0.5715, 0.2754, 0.3592, 0.2754, 0.4277, 0.248, 0.4277, 0.248, 0.3592, 0.8904, 0.4437, 0.7495, 0.49, 0.6083, 0.4446, 0.5207, 0.3249, 0.5202, 0.1766, 0.607, 0.05632, 0.7479, 0.01, 0.8891, 0.05536, 0.9767, 0.1751, 0.9772, 0.3234, 0.4311, 0.5715, 0.4311, 0.5999, 0.4197, 0.5999, 0.4197, 0.5715, 0.248, 0.3592, 0.248, 0.4277, 0.2206, 0.4277, 0.2206, 0.3592, 0.75, 0.49, 0.8911, 0.4442, 0.9783, 0.3242, 0.9783, 0.1758, 0.8911, 0.05584, 0.75, 0.01, 0.6089, 0.05584, 0.5217, 0.1758, 0.5217, 0.3242, 0.6089, 0.4442, 0.4425, 0.5715, 0.4425, 0.5999, 0.4311, 0.5999, 0.4311, 0.5715, 0.2206, 0.3592, 0.2206, 0.4277, 0.1932, 0.4277, 0.1932, 0.3592, 0.3629, 0.5715, 0.3629, 0.5999, 0.3515, 0.5999, 0.3515, 0.5715, 0.4539, 0.5715, 0.4539, 0.5999, 0.4425, 0.5999, 0.4425, 0.5715, 0.1932, 0.3592, 0.1932, 0.4277, 0.1658, 0.4277, 0.1658, 0.3592, 0.8906, 0.4434, 0.7492, 0.4883, 0.6085, 0.4416, 0.522, 0.321, 0.5229, 0.1727, 0.6108, 0.05325, 0.7521, 0.00832, 0.8929, 0.05506, 0.9794, 0.1756, 0.9785, 0.3239, 0.4652, 0.5715, 0.4652, 0.5999, 0.4539, 0.5999, 0.4539, 0.5715, 0.1658, 0.3592, 0.1658, 0.4277, 0.1384, 0.4277, 0.1384, 0.3592, 0.4531, 0.4915, 0.4531, 0.6319, 0.3969, 0.6319, 0.3969, 0.4915, 0.3742, 0.5715, 0.3742, 0.5999, 0.3629, 0.5999, 0.3629, 0.5715, 0.1384, 0.3592, 0.1384, 0.4277, 0.111, 0.4277, 0.111, 0.3592, 0.75, 0.49, 0.8911, 0.4442, 0.9783, 0.3242, 0.9783, 0.1758, 0.8911, 0.05584, 0.75, 0.01, 0.6089, 0.05584, 0.5217, 0.1758, 0.5217, 0.3242, 0.6089, 0.4442, 0.5653, 0.4915, 0.5653, 0.6319, 0.5092, 0.6319, 0.5092, 0.4915, 0.1724, 0.4915, 0.1724, 0.6319, 0.1162, 0.6319, 0.1162, 0.4915, 0.6215, 0.4915, 0.6215, 0.6319, 0.5653, 0.6319, 0.5653, 0.4915, 0.6776, 0.4915, 0.6776, 0.6319, 0.6215, 0.6319, 0.6215, 0.4915, 0.2285, 0.4915, 0.2285, 0.6319, 0.1724, 0.6319, 0.1724, 0.4915, 0.1384, 0.2907, 0.1384, 0.3592, 0.111, 0.3592, 0.111, 0.2907, 0.1658, 0.2907, 0.1658, 0.3592, 0.1384, 0.3592, 0.1384, 0.2907, 0.1932, 0.2907, 0.1932, 0.3592, 0.1658, 0.3592, 0.1658, 0.2907, 0.2206, 0.2907, 0.2206, 0.3592, 0.1932, 0.3592, 0.1932, 0.2907, 0.248, 0.2907, 0.248, 0.3592, 0.2206, 0.3592, 0.2206, 0.2907, 0.2754, 0.2907, 0.2754, 0.3592, 0.248, 0.3592, 0.248, 0.2907, 0.3028, 0.2907, 0.3028, 0.3592, 0.2754, 0.3592, 0.2754, 0.2907, 0.3302, 0.2907, 0.3302, 0.3592, 0.3028, 0.3592, 0.3028, 0.2907, 0.3576, 0.2907, 0.3576, 0.3592, 0.3302, 0.3592, 0.3302, 0.2907, 0.3851, 0.2907, 0.3851, 0.3592, 0.3576, 0.3592, 0.3576, 0.2907, 0.3742, 0.543, 0.3742, 0.5715, 0.3629, 0.5715, 0.3629, 0.543, 0.4652, 0.543, 0.4652, 0.5715, 0.4539, 0.5715, 0.4539, 0.543, 0.4539, 0.543, 0.4539, 0.5715, 0.4425, 0.5715, 0.4425, 0.543, 0.3629, 0.543, 0.3629, 0.5715, 0.3515, 0.5715, 0.3515, 0.543, 0.4425, 0.543, 0.4425, 0.5715, 0.4311, 0.5715, 0.4311, 0.543, 0.4311, 0.543, 0.4311, 0.5715, 0.4197, 0.5715, 0.4197, 0.543, 0.4197, 0.543, 0.4197, 0.5715, 0.4084, 0.5715, 0.4084, 0.543, 0.4084, 0.543, 0.4084, 0.5715, 0.397, 0.5715, 0.397, 0.543, 0.397, 0.543, 0.397, 0.5715, 0.3856, 0.5715, 0.3856, 0.543, 0.3856, 0.543, 0.3856, 0.5715, 0.3742, 0.5715, 0.3742, 0.543, 0.2, 0.5, 0.2033, 0.6641, 0.1033, 0.6641, 0.1, 0.5, 0.4862, 0.4107, 0.4895, 0.5748, 0.3895, 0.5748, 0.3862, 0.4107, 0.3862, 0.4107, 0.3895, 0.5748, 0.2895, 0.5748, 0.2862, 0.4107, 0.1, 0.5, 0.1033, 0.6641, 0.003272, 0.6641, -7.451e-08, 0.5, 0.8, 0.5, 0.8033, 0.6641, 0.7033, 0.6641, 0.7, 0.5, 0.6, 0.5, 0.6033, 0.6641, 0.5033, 0.6641, 0.5, 0.5, 0.3, 0.5, 0.3033, 0.6641, 0.2033, 0.6641, 0.2, 0.5, 0.4, 0.5, 0.4033, 0.6641, 0.3033, 0.6641, 0.3, 0.5, 0.5, 0.5, 0.5033, 0.6641, 0.4033, 0.6641, 0.4, 0.5, 0.7, 0.5, 0.7033, 0.6641, 0.6033, 0.6641, 0.6, 0.5, 0.8736, 0.1877, 0.8955, 0.1806, 0.9175, 0.1877, 0.931, 0.2063, 0.931, 0.2294, 0.9175, 0.248, 0.8955, 0.2551, 0.8736, 0.248, 0.8601, 0.2294, 0.8601, 0.2063, 0.7385, 0.1756, 0.7385, 0.1016, 0.7533, 0.1016, 0.7533, 0.1756, 0.8878, 0.179, 0.8878, 0.1013, 0.9033, 0.1013, 0.9033, 0.179, 0.7533, 0.1756, 0.7533, 0.1016, 0.7681, 0.1016, 0.7681, 0.1756, 0.8722, 0.179, 0.8722, 0.1013, 0.8878, 0.1013, 0.8878, 0.179, 0.7681, 0.1756, 0.7681, 0.1016, 0.7829, 0.1016, 0.7829, 0.1756, 0.8567, 0.179, 0.8567, 0.1013, 0.8722, 0.1013, 0.8722, 0.179, 0.7829, 0.1756, 0.7829, 0.1016, 0.7977, 0.1016, 0.7977, 0.1756, 0.8412, 0.179, 0.8412, 0.1013, 0.8567, 0.1013, 0.8567, 0.179, 0.7977, 0.1756, 0.7977, 0.1016, 0.8125, 0.1016, 0.8125, 0.1756, 0.8256, 0.179, 0.8256, 0.1013, 0.8412, 0.1013, 0.8412, 0.179, 0.8125, 0.1756, 0.8125, 0.1016, 0.8273, 0.1016, 0.8273, 0.1756, 0.8179, 0.1806, 0.796, 0.1877, 0.7824, 0.2063, 0.7824, 0.2294, 0.796, 0.248, 0.8179, 0.2551, 0.8398, 0.248, 0.8533, 0.2294, 0.8533, 0.2063, 0.8398, 0.1877, 0.8101, 0.179, 0.8101, 0.1013, 0.8256, 0.1013, 0.8256, 0.179, 0.8273, 0.1756, 0.8273, 0.1016, 0.8421, 0.1016, 0.8421, 0.1756, 0.9188, 0.179, 0.9188, 0.1013, 0.9344, 0.1013, 0.9344, 0.179, 0.7946, 0.179, 0.7946, 0.1013, 0.8101, 0.1013, 0.8101, 0.179, 0.8421, 0.1756, 0.8421, 0.1016, 0.8569, 0.1016, 0.8569, 0.1756, 0.8287, 0.1839, 0.8495, 0.1771, 0.8704, 0.1839, 0.8833, 0.2016, 0.8833, 0.2236, 0.8704, 0.2414, 0.8495, 0.2482, 0.8287, 0.2414, 0.8157, 0.2236, 0.8157, 0.2016, 0.779, 0.179, 0.779, 0.1013, 0.7946, 0.1013, 0.7946, 0.179, 0.8569, 0.1756, 0.8569, 0.1016, 0.8717, 0.1016, 0.8717, 0.1756, 0.9033, 0.179, 0.9033, 0.1013, 0.9188, 0.1013, 0.9188, 0.179, 0.8717, 0.1756, 0.8717, 0.1016, 0.8866, 0.1016, 0.8866, 0.1756, 0.7755, 0.1771, 0.7546, 0.1839, 0.7417, 0.2016, 0.7417, 0.2236, 0.7546, 0.2414, 0.7755, 0.2482, 0.7964, 0.2414, 0.8093, 0.2236, 0.8093, 0.2016, 0.7964, 0.1839])
me_cylinder.materials.append(mat_material)
me_cylinder.use_remesh_fix_poles = True
me_cylinder.use_remesh_preserve_attributes = False
me_cylinder.use_mirror_vertex_groups = False
me_cylinder.update()

# ---- objects
ob_empty = bpy.data.objects.new('Empty', None)
ob_cylinder = bpy.data.objects.new('Cylinder', me_cylinder)

# ---- transforms, parenting, visibility, modifiers, constraints
ob_empty.location = (0.0, 3.761e-08, 0.0)
ob_empty.rotation_euler = (1.571, -0.0, -0.0)
ob_empty.empty_display_type = 'IMAGE'
ob_empty.empty_display_size = 5.0
ob_empty.lineart.crease_threshold = 0.0
ob_cylinder.location = (0.0, -2.411e-08, 0.0)
ob_cylinder.lineart.crease_threshold = 0.0

# ---- collection membership
col_collection.objects.link(ob_empty)
col_collection.objects.link(ob_cylinder)

# ---- scene / render settings (as saved in the file)
scene.frame_start = 1; scene.frame_end = 250; scene.frame_set(1)
scene.render.engine = 'BLENDER_EEVEE_NEXT'
scene.cycles.use_denoising = False
scene.cycles.samples = 128
scene.cycles.sampling_pattern = 'TABULATED_SOBOL'
scene.cycles.use_adaptive_sampling = False
scene.cycles.use_light_tree = False
scene.view_settings.view_transform = 'Filmic'
bpy.context.view_layer.update()

# ---- added for rendering (the .blend has no active camera and no usable light): camera, sun
cam_auto = bpy.data.cameras.new('AutoCamera')
cam_auto.lens = 50.0
cam_auto.sensor_width = 36.0
cam_auto.clip_end = 1000.0
ob_auto_camera = bpy.data.objects.new('AutoCamera', cam_auto)
scene.collection.objects.link(ob_auto_camera)
ob_auto_camera.location = (6.45053, -6.26763, 3.95204)
ob_auto_camera.rotation_euler = (1.09748, -7.21219e-08, 0.694738)
scene.camera = ob_auto_camera
light_auto_sun = bpy.data.lights.new('AutoSun', 'SUN')
light_auto_sun.energy = 3.0
light_auto_sun.angle = 0.0523599
ob_auto_sun = bpy.data.objects.new('AutoSun', light_auto_sun)
scene.collection.objects.link(ob_auto_sun)
ob_auto_sun.rotation_euler = (0.872665, 0.174533, 0.523599)
bpy.context.view_layer.update()
